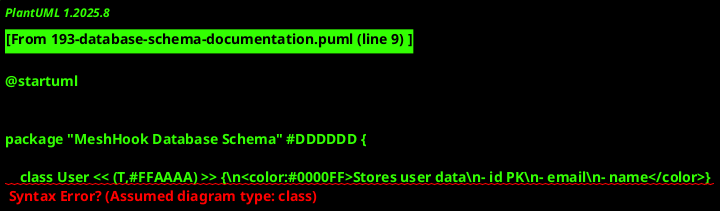

The diagram above was rendered by PlantUML. Its source (embedded in the PNG):
@startuml

!define Table(name,desc) class name << (T,#FFAAAA) >> {\n<color:#0000FF>desc</color>}
!define Service(name,desc) class name << (S,#AAAAFF) >> {\n<color:#0000FF>desc</color>}
!define Component(name,desc) class name << (C,#AAFFAA) >> {\n<color:#0000FF>desc</color>}

package "MeshHook Database Schema" #DDDDDD {

    Table(User, "Stores user data\n- id PK\n- email\n- name") 
    Table(Project, "Stores project details\n- id PK\n- user_id FK\n- title\n- description") 
    Table(Webhook, "Stores webhook configurations\n- id PK\n- project_id FK\n- url\n- signature_key") 
    Table(Log, "Stores logs for webhook events\n- id PK\n- webhook_id FK\n- status\n- response_time") 
    Table(Tenant, "Multi-tenant RLS security\n- id PK\n- name")

    User "1" -- "n" Project : "Owns"
    Project "1" -- "n" Webhook : "Configures"
    Webhook "1" -- "n" Log : "Generates"
    Tenant "1" -- "*" User : "Includes"
    
    note right of Tenant : RLS Policies are\napplied here for\nmulti-tenancy security
}

package "MeshHook Services" #DDDDDD {
    Service(SvelteKit, "SvelteKit (SSR/API)\n- Webhook intake\n- CRUD operations") 
    Service(Supabase, "Supabase\n- Postgres\n- Realtime\n- Storage\n- Edge") 
    Service(Workers, "Workers\n- Orchestrator\n- HTTP Executor")
    
    SvelteKit ..> User : Reads/Writes
    SvelteKit ..> Project : Reads/Writes
    SvelteKit ..> Webhook : Reads/Writes
    SvelteKit ..> Log : Reads/Writes
    SvelteKit ..> Tenant : Reads/Writes
    
    Supabase ..> SvelteKit : "Provides DB & services"
    Workers ..> Webhook : "Executes & logs"
    
    note right of Supabase : Supabase Realtime for\nlive log streaming
}

@enduml